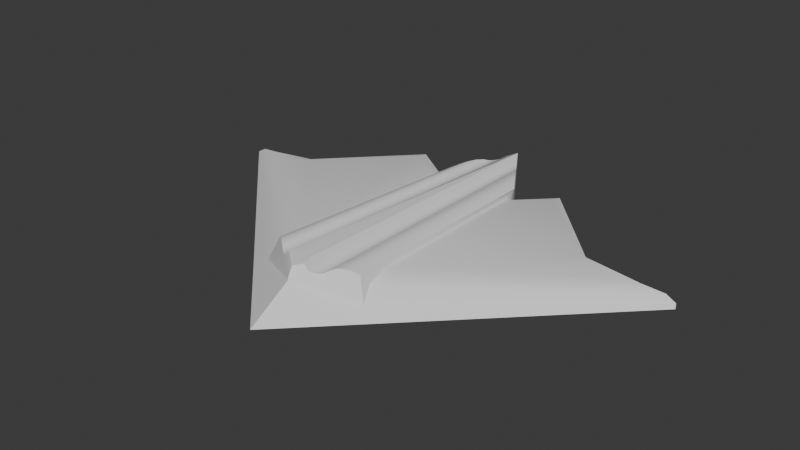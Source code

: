 # Source: Weird_bomber_plane.blend  (saved by Blender 4.3.34; exported with 4.5.12 LTS)
import bpy
from mathutils import Matrix  # noqa: F401  (used for matrix-valued properties, if any)

bpy.ops.wm.read_factory_settings(use_empty=True)
scene = bpy.context.scene
scene.name = 'Scene'

# ---- collections
col_collection = bpy.data.collections.new('Collection'); scene.collection.children.link(col_collection)

# ---- materials (node trees are filled in below, after node groups)
mat_material = bpy.data.materials.new('Material')
mat_material.alpha_threshold = 0.0
mat_material.roughness = 0.5
mat_material.line_color = (0.0, 0.0, 0.0, 1.0)

# ---- node groups
ng_smooth_by_angle = bpy.data.node_groups.new('Smooth by Angle', 'GeometryNodeTree')
_s = ng_smooth_by_angle.interface.new_socket(name='Mesh', in_out='OUTPUT', socket_type='NodeSocketGeometry')
_s = ng_smooth_by_angle.interface.new_socket(name='Mesh', in_out='INPUT', socket_type='NodeSocketGeometry')
_s = ng_smooth_by_angle.interface.new_socket(name='Angle', in_out='INPUT', socket_type='NodeSocketFloat')
_s.subtype = 'ANGLE'
_s.default_value = 0.5236
_s.min_value = 0.0
_s.max_value = 3.142
_s.description = 'Maximum face angle for smooth edges'
_s = ng_smooth_by_angle.interface.new_socket(name='Ignore Sharpness', in_out='INPUT', socket_type='NodeSocketBool')
_s.force_non_field = True
ng_smooth_by_angle.description = 'Set the sharpness of mesh edges based on the angle between the neighboring faces'
ng_smooth_by_angle.is_modifier = True
_N = ng_smooth_by_angle.nodes; _L = ng_smooth_by_angle.links
n0 = _N.new('GeometryNodeSetShadeSmooth'); n0.name = 'Set Shade Smooth'; n0.location = (120, -80)
n0.domain = 'EDGE'
n1 = _N.new('GeometryNodeSetShadeSmooth'); n1.name = 'Set Shade Smooth.001'; n1.location = (300, -80)
n2 = _N.new('NodeGroupOutput'); n2.name = 'Group Output'; n2.location = (480, -80)
n3 = _N.new('GeometryNodeInputMeshEdgeAngle'); n3.name = 'Edge Angle'; n3.location = (-440, -240)
n4 = _N.new('NodeGroupInput'); n4.name = 'Group Input'; n4.location = (-80, -80)
n5 = _N.new('GeometryNodeInputEdgeSmooth'); n5.name = 'Is Edge Smooth'; n5.location = (-260, -120)
n6 = _N.new('GeometryNodeInputShadeSmooth'); n6.name = 'Is Shade Smooth'; n6.location = (-440, -397)
n7 = _N.new('FunctionNodeCompare'); n7.name = 'Compare'; n7.location = (-260, -260)
n7.operation = 'LESS_EQUAL'
n7.inputs[6].default_value = (0.0, 0.0, 0.0, 0.0)
n7.inputs[7].default_value = (0.0, 0.0, 0.0, 0.0)
n8 = _N.new('FunctionNodeBooleanMath'); n8.name = 'Boolean Math.001'; n8.location = (-80, -260)
n9 = _N.new('NodeGroupInput'); n9.name = 'Group Input.001'; n9.location = (-440, -329)
n10 = _N.new('NodeGroupInput'); n10.name = 'Group Input.002'; n10.location = (-259, -189)
n11 = _N.new('FunctionNodeBooleanMath'); n11.name = 'Boolean Math'; n11.location = (-80, -149)
n11.operation = 'OR'
n12 = _N.new('FunctionNodeBooleanMath'); n12.name = 'Boolean Math.002'; n12.location = (-260, -380)
n12.operation = 'OR'
n13 = _N.new('NodeGroupInput'); n13.name = 'Group Input.003'; n13.location = (-440, -460)
_L.new(n3.outputs[0], n7.inputs[0])
_L.new(n1.outputs[0], n2.inputs[0])
_L.new(n9.outputs[1], n7.inputs[1])
_L.new(n7.outputs[0], n8.inputs[0])
_L.new(n4.outputs[0], n0.inputs[0])
_L.new(n0.outputs[0], n1.inputs[0])
_L.new(n8.outputs[0], n0.inputs[2])
_L.new(n10.outputs[2], n11.inputs[1])
_L.new(n5.outputs[0], n11.inputs[0])
_L.new(n11.outputs[0], n0.inputs[1])
_L.new(n13.outputs[2], n12.inputs[1])
_L.new(n6.outputs[0], n12.inputs[0])
_L.new(n12.outputs[0], n8.inputs[1])
n2.is_active_output = True

# ---- material node trees
mat_material.use_nodes = True; mat_material.node_tree.nodes.clear()
_N = mat_material.node_tree.nodes; _L = mat_material.node_tree.links
n0 = _N.new('ShaderNodeOutputMaterial'); n0.name = 'Material Output'; n0.location = (300, 300)
n1 = _N.new('ShaderNodeBsdfPrincipled'); n1.name = 'Principled BSDF'; n1.location = (10, 300)
n1.inputs[3].default_value = 1.45
_L.new(n1.outputs[0], n0.inputs[0])
n0.is_active_output = True

# ---- world
world_world = bpy.data.worlds.new('World'); scene.world = world_world
world_world.use_nodes = True; world_world.node_tree.nodes.clear()
_N = world_world.node_tree.nodes; _L = world_world.node_tree.links
n0 = _N.new('ShaderNodeOutputWorld'); n0.name = 'World Output'; n0.location = (300, 300)
n1 = _N.new('ShaderNodeBackground'); n1.name = 'Background'; n1.location = (10, 300)
n1.inputs[0].default_value = (0.05088, 0.05088, 0.05088, 1.0)
_L.new(n1.outputs[0], n0.inputs[0])
n0.is_active_output = True
world_world.color = (0.05088, 0.05088, 0.05088)
world_world.sun_shadow_jitter_overblur = 0.0

# ---- meshes
me_cube = bpy.data.meshes.new('Cube')
me_cube.from_pydata([(0.0392, -5.379, 0.08125), (0.0392, -6.793, -0.7529), (-7.805, 1.051, -0.7529), (7.883, 1.051, -0.7529), (0.0392, 5.128, 0.08125), (0.0392, 5.128, -0.7529), (-2.575, 3.769, -0.7529), (-5.19, 0.9959, -0.7529), (5.268, 0.9959, -0.7529), (2.654, 3.769, -0.7529), (-1.268, 3.035, -0.7529), (1.347, 3.035, -0.7529), (-1.018, 3.435, 0.07076), (1.31, -4.337, 0.3712), (0.0392, 5.128, 0.1747), (1.097, 3.435, 0.07076), (-1.454, -4.154, 0.3712), (-0.5874, 4.125, 0.1144), (-0.1593, 4.81, 0.1299), (-0.5085, 4.251, 0.0648), (-0.4173, 4.397, 0.04054), (-0.3226, 4.549, 0.04397), (-0.2337, 4.691, 0.07475), (0.8584, -4.707, 0.3451), (0.4488, -5.043, 0.3615), (0.7832, -4.769, 0.2987), (0.696, -4.84, 0.2762), (0.6054, -4.915, 0.2798), (0.5202, -4.984, 0.3092), (0.242, 4.804, 0.1255), (0.3148, 4.687, 0.07149), (0.4017, 4.548, 0.04125), (0.4943, 4.4, 0.03775), (0.5834, 4.257, 0.06131), (-0.6131, -4.844, 0.3618), (-1.014, -4.515, 0.3455), (-0.683, -4.787, 0.3094), (-0.7663, -4.718, 0.28), (-0.855, -4.646, 0.2764), (-0.9403, -4.576, 0.299), (-0.8947, 3.633, 0.1174), (-0.7362, 3.887, 0.1424), (1.172, -4.45, 0.4224), (0.8921, -4.68, 0.374), (1.026, -4.57, 0.4322), (0.6603, 4.134, 0.1096), (0.9667, 3.643, 0.1199), (0.8111, 3.892, 0.1417), (-1.046, -4.489, 0.3738), (-1.32, -4.264, 0.4223), (-1.177, -4.382, 0.4322), (0.0392, -5.379, 0.1346), (0.0392, -4.81, 0.553), (0.0392, -5.212, 0.4394), (0.2255, -4.658, 0.553), (0.2954, -5.002, 0.5058), (-0.3818, -4.465, 0.553), (-0.4595, -4.803, 0.5059), (-7.805, 1.051, -0.5776), (7.883, 1.051, -0.5776), (7.571, 1.044, -0.3989), (-1.652, -3.142, 0.05312), (-1.924, -4.222, -0.4767), (-1.639, -4.003, 0.2337), (-1.752, -3.794, -0.09041), (1.785, -4.4, -0.4767), (1.538, -3.299, 0.05312), (1.498, -4.183, 0.2337), (1.621, -3.965, -0.09041), (-4.994, 0.5277, 0.08125), (-5.19, 0.9959, -0.3846), (-5.133, 0.8588, -0.05519), (-2.492, 3.191, 0.004927), (-2.575, 3.769, -0.3848), (-2.551, 3.6, -0.07761), (2.57, 3.191, 0.004927), (2.654, 3.769, -0.3848), (2.629, 3.6, -0.07761), (5.072, 0.5277, 0.08125), (5.268, 0.9959, -0.3846), (5.211, 0.8588, -0.05519), (-1.268, 3.035, -0.6276), (-1.3, 2.524, -0.1437), (-1.204, 3.137, -0.009009), (-1.024, 3.426, -0.116), (-1.277, 2.885, -0.2928), (1.362, 2.515, -0.1438), (1.347, 3.035, -0.6276), (1.102, 3.426, -0.116), (1.283, 3.137, -0.009009), (1.351, 2.882, -0.2928), (-6.157, 0.5522, -0.2091), (-7.492, 1.044, -0.3989), (-6.789, 0.8937, -0.2633), (6.235, 0.5522, -0.209), (6.867, 0.8936, -0.2633), (-2.366, -4.388, -0.7529), (1.856, -4.976, -0.7529)], [], [(63, 62, 0, 51, 34, 36, 37, 38, 39, 35, 48, 50, 49, 16), (8, 79, 60, 59, 3), (83, 82, 61, 63), (1, 96, 2, 7, 6, 10, 5, 11, 9, 8, 3, 97), (4, 84, 83, 12, 40, 41, 17, 19, 20, 21, 22, 18, 14), (2, 58, 92, 70, 7), (86, 66, 94, 78, 75), (11, 87, 76, 9), (9, 76, 79, 8), (61, 91, 93, 92, 64), (7, 70, 73, 6), (14, 56, 52), (6, 73, 81, 10), (59, 65, 97, 3), (14, 54, 55, 24, 29), (52, 54, 14), (0, 65, 67, 13, 42, 44, 43, 23, 25, 26, 27, 28, 24, 51), (83, 63, 16, 12), (17, 48, 35), (18, 34, 57, 56, 14), (5, 4, 88, 87, 11), (45, 23, 43), (89, 67, 66, 86), (15, 13, 67, 89), (46, 42, 13, 15), (34, 18, 22, 36), (36, 22, 21, 37), (37, 21, 20, 38), (38, 20, 19, 39), (39, 19, 17, 35), (23, 45, 33, 25), (25, 33, 32, 26), (26, 32, 31, 27), (27, 31, 30, 28), (28, 30, 29, 24), (12, 16, 49, 40), (48, 17, 41, 50), (50, 41, 40, 49), (42, 46, 47, 44), (44, 47, 45, 43), (10, 81, 84, 4, 5), (34, 51, 53, 57), (57, 53, 52, 56), (54, 52, 53, 55), (55, 53, 51, 24), (89, 88, 4, 14, 29, 30, 31, 32, 33, 45, 47, 46, 15), (61, 64, 63), (64, 62, 63), (65, 68, 67), (68, 66, 67), (60, 95, 94, 66, 68), (64, 92, 58, 62), (60, 68, 65, 59), (0, 62, 96, 1), (81, 85, 82, 83, 84), (86, 90, 87, 88, 89), (69, 72, 74, 71), (71, 74, 73, 70), (75, 78, 80, 77), (77, 80, 79, 76), (86, 75, 77, 90), (90, 77, 76, 87), (72, 82, 85, 74), (74, 85, 81, 73), (70, 92, 93, 71), (71, 93, 91, 69), (78, 94, 95, 80), (80, 95, 60, 79), (61, 82, 72, 69, 91), (96, 62, 58, 2), (97, 65, 0, 1)])
me_cube.polygons.foreach_set('use_smooth', [True] * 71)
_uv = me_cube.uv_layers.new(name='UVMap')
_uv.uv.foreach_set('vector', [0.625, 0.3035, 0.625, 0.3055, 0.625, 0.25, 0.625, 0.25, 0.625, 0.2708, 0.625, 0.273, 0.625, 0.2757, 0.625, 0.2785, 0.625, 0.2812, 0.625, 0.2836, 0.625, 0.2846, 0.625, 0.2888, 0.625, 0.2933, 0.625, 0.2976, 0.375, 0.9167, 0.4854, 0.9167, 0.5672, 0.99, 0.4276, 1.0, 0.375, 1.0, 0.623, 0.7111, 0.6392, 0.6931, 0.797, 0.5242, 0.8208, 0.4986, 0.125, 0.5, 0.2016, 0.5, 0.375, 0.5, 0.375, 0.5833, 0.375, 0.6667, 0.375, 0.7083, 0.375, 0.75, 0.3333, 0.75, 0.2917, 0.75, 0.2083, 0.75, 0.125, 0.75, 0.125, 0.5579, 0.625, 0.75, 0.625, 0.7161, 0.623, 0.7111, 0.6173, 0.7192, 0.6206, 0.7219, 0.6251, 0.7253, 0.625, 0.73, 0.6247, 0.7326, 0.624, 0.7357, 0.6261, 0.7382, 0.6253, 0.7412, 0.625, 0.7437, 0.625, 0.75, 0.375, 0.5, 0.4276, 0.5, 0.5672, 0.51, 0.4854, 0.5833, 0.375, 0.5833, 0.6818, 0.7354, 0.8508, 0.5719, 0.8421, 0.7304, 0.8127, 0.7228, 0.7108, 0.7448, 0.375, 0.7917, 0.428, 0.7917, 0.4853, 0.8333, 0.375, 0.8333, 0.375, 0.8333, 0.4853, 0.8333, 0.4854, 0.9167, 0.375, 0.9167, 0.797, 0.5242, 0.6446, 0.5329, 0.6322, 0.5241, 0.6311, 0.5, 0.8161, 0.5, 0.375, 0.5833, 0.4854, 0.5833, 0.4853, 0.6667, 0.375, 0.6667, 0.625, 0.75, 0.8481, 0.5135, 0.8615, 0.5135, 0.375, 0.6667, 0.4853, 0.6667, 0.428, 0.7083, 0.375, 0.7083, 0.4276, 0.0, 0.4801, 0.1918, 0.375, 0.1921, 0.375, 0.0, 0.625, 0.75, 0.8615, 0.5195, 0.871, 0.5121, 0.875, 0.5131, 0.6315, 0.75, 0.8615, 0.5135, 0.8615, 0.5195, 0.625, 0.75, 0.625, 0.25, 0.625, 0.2014, 0.625, 0.2035, 0.625, 0.2095, 0.625, 0.2139, 0.625, 0.2186, 0.625, 0.2228, 0.625, 0.2239, 0.625, 0.2263, 0.625, 0.2291, 0.625, 0.232, 0.625, 0.2347, 0.625, 0.2369, 0.625, 0.25, 0.623, 0.7111, 0.8208, 0.4986, 0.8247, 0.4944, 0.6173, 0.7192, 0.625, 0.73, 0.8404, 0.5, 0.8414, 0.5, 0.625, 0.7437, 0.8542, 0.5, 0.8551, 0.504, 0.8481, 0.5135, 0.625, 0.75, 0.375, 0.75, 0.625, 0.75, 0.625, 0.7839, 0.428, 0.7917, 0.375, 0.7917, 0.6448, 0.75, 0.875, 0.5261, 0.875, 0.5272, 0.6636, 0.7529, 0.8765, 0.5471, 0.8508, 0.5719, 0.6818, 0.7354, 0.6548, 0.7614, 0.8808, 0.543, 0.8765, 0.5471, 0.6636, 0.7529, 0.6524, 0.7563, 0.8781, 0.5374, 0.8808, 0.543, 0.6548, 0.7614, 0.8542, 0.5, 0.625, 0.7437, 0.6253, 0.7412, 0.8521, 0.5002, 0.8521, 0.5002, 0.6253, 0.7412, 0.6261, 0.7382, 0.8498, 0.5007, 0.8498, 0.5007, 0.6261, 0.7382, 0.624, 0.7357, 0.8461, 0.4993, 0.8461, 0.4993, 0.624, 0.7357, 0.6247, 0.7326, 0.8437, 0.4998, 0.8437, 0.4998, 0.6247, 0.7326, 0.625, 0.73, 0.8414, 0.5, 0.875, 0.5261, 0.6448, 0.75, 0.6423, 0.7504, 0.8752, 0.5238, 0.8752, 0.5238, 0.6423, 0.7504, 0.6392, 0.7515, 0.8757, 0.5213, 0.8757, 0.5213, 0.6392, 0.7515, 0.6369, 0.7485, 0.8743, 0.5176, 0.8743, 0.5176, 0.6369, 0.7485, 0.6339, 0.7496, 0.8748, 0.5152, 0.8748, 0.5152, 0.6339, 0.7496, 0.6315, 0.75, 0.875, 0.5131, 0.6173, 0.7192, 0.8247, 0.4944, 0.8302, 0.497, 0.6206, 0.7219, 0.8404, 0.5, 0.625, 0.73, 0.6251, 0.7253, 0.8363, 0.5002, 0.8363, 0.5002, 0.6251, 0.7253, 0.6206, 0.7219, 0.8302, 0.497, 0.8781, 0.5374, 0.6524, 0.7563, 0.6496, 0.7499, 0.8748, 0.5314, 0.8748, 0.5314, 0.6496, 0.7499, 0.6448, 0.75, 0.875, 0.5272, 0.375, 0.7083, 0.428, 0.7083, 0.625, 0.7161, 0.625, 0.75, 0.375, 0.75, 0.625, 0.2708, 0.625, 0.25, 0.625, 0.2526, 0.625, 0.2642, 0.8608, 0.5, 0.8724, 0.5, 0.8615, 0.5135, 0.8481, 0.5135, 0.8615, 0.5195, 0.8615, 0.5135, 0.875, 0.5026, 0.875, 0.5063, 0.625, 0.2437, 0.625, 0.2474, 0.625, 0.25, 0.625, 0.2369, 0.625, 0.7896, 0.625, 0.7839, 0.625, 0.75, 0.625, 0.75, 0.625, 0.7565, 0.625, 0.7588, 0.625, 0.7616, 0.625, 0.7645, 0.625, 0.7673, 0.625, 0.7698, 0.625, 0.7746, 0.625, 0.7796, 0.625, 0.7837, 0.625, 0.3172, 0.625, 0.3089, 0.625, 0.3035, 0.625, 0.3089, 0.4782, 0.3149, 0.625, 0.3035, 0.4801, 0.1918, 0.625, 0.1978, 0.625, 0.2035, 0.625, 0.1978, 0.625, 0.1889, 0.625, 0.2035, 0.875, 0.7439, 0.8509, 0.7428, 0.8421, 0.7304, 0.8508, 0.5719, 0.875, 0.5522, 0.625, 0.3089, 0.625, 0.4939, 0.4276, 0.5, 0.4782, 0.3149, 0.625, 0.006058, 0.625, 0.1978, 0.4801, 0.1918, 0.4276, 0.0, 0.625, 0.25, 0.4782, 0.3149, 0.375, 0.3266, 0.375, 0.25, 0.428, 0.7083, 0.5715, 0.7101, 0.635, 0.7145, 0.623, 0.7111, 0.625, 0.7161, 0.625, 0.7917, 0.5695, 0.7917, 0.428, 0.7917, 0.625, 0.7839, 0.625, 0.7894, 0.6523, 0.5623, 0.6301, 0.6642, 0.625, 0.6673, 0.625, 0.5833, 0.625, 0.5833, 0.625, 0.6673, 0.4853, 0.6667, 0.4854, 0.5833, 0.7108, 0.7448, 0.8127, 0.7228, 0.7917, 0.75, 0.7107, 0.75, 0.625, 0.8357, 0.625, 0.9167, 0.4854, 0.9167, 0.4853, 0.8333, 0.6818, 0.7354, 0.7108, 0.7448, 0.7048, 0.75, 0.6667, 0.75, 0.625, 0.7917, 0.625, 0.8298, 0.4853, 0.8333, 0.428, 0.7917, 0.6301, 0.6642, 0.6392, 0.6931, 0.625, 0.7083, 0.625, 0.6673, 0.625, 0.6673, 0.625, 0.7083, 0.428, 0.7083, 0.4853, 0.6667, 0.4854, 0.5833, 0.5672, 0.51, 0.625, 0.534, 0.625, 0.5833, 0.625, 0.5833, 0.625, 0.534, 0.6446, 0.5329, 0.6523, 0.5623, 0.8127, 0.7228, 0.8421, 0.7304, 0.841, 0.75, 0.7917, 0.75, 0.625, 0.9167, 0.625, 0.966, 0.5672, 0.99, 0.4854, 0.9167, 0.797, 0.5242, 0.6392, 0.6931, 0.6301, 0.6642, 0.6523, 0.5623, 0.6446, 0.5329, 0.375, 0.3266, 0.4782, 0.3149, 0.4276, 0.5, 0.375, 0.5, 0.375, 0.1921, 0.4801, 0.1918, 0.625, 0.25, 0.375, 0.25])
me_cube.materials.append(mat_material)
me_cube.use_mirror_vertex_groups = False
me_cube.update()

# ---- objects
ob_cube = bpy.data.objects.new('Cube', me_cube)

# ---- transforms, parenting, visibility, modifiers, constraints
ob_cube.location = (-0.0392, 5.379, -0.2471)
ob_cube.lock_rotations_4d = False
ob_cube.empty_display_type = 'ARROWS'
ob_cube.lineart.crease_threshold = 0.0
_m = ob_cube.modifiers.new('Smooth by Angle', 'NODES')
_m.node_group = ng_smooth_by_angle
_m.use_pin_to_last = True
_m.show_group_selector = False

# ---- collection membership
col_collection.objects.link(ob_cube)

# ---- scene / render settings (as saved in the file)
scene.frame_start = 1; scene.frame_end = 250; scene.frame_set(1)
scene.render.engine = 'BLENDER_EEVEE_NEXT'
bpy.context.view_layer.update()

# ---- added for rendering (the .blend has no active camera and no usable light): camera, sun
cam_auto = bpy.data.cameras.new('AutoCamera')
cam_auto.lens = 50.0
cam_auto.sensor_width = 36.0
cam_auto.clip_end = 1000.0
ob_auto_camera = bpy.data.objects.new('AutoCamera', cam_auto)
scene.collection.objects.link(ob_auto_camera)
ob_auto_camera.location = (18.27, -17.3776, 14.269)
ob_auto_camera.rotation_euler = (1.09748, -7.21219e-08, 0.694738)
scene.camera = ob_auto_camera
light_auto_sun = bpy.data.lights.new('AutoSun', 'SUN')
light_auto_sun.energy = 3.0
light_auto_sun.angle = 0.0523599
ob_auto_sun = bpy.data.objects.new('AutoSun', light_auto_sun)
scene.collection.objects.link(ob_auto_sun)
ob_auto_sun.rotation_euler = (0.872665, 0.174533, 0.523599)
bpy.context.view_layer.update()
